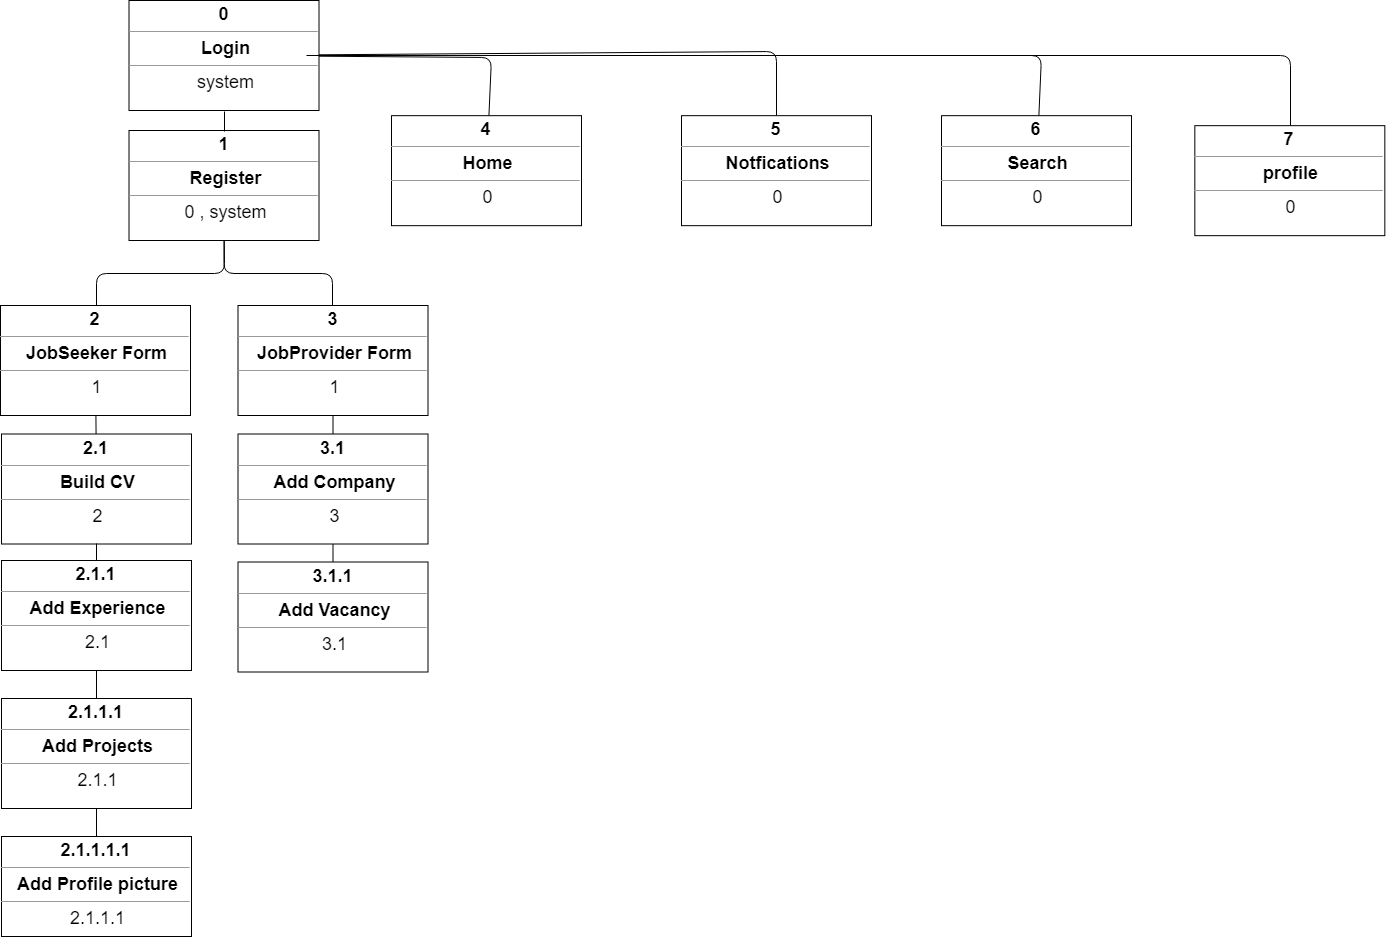

The diagram above was exported from draw.io. Its source (the exported page's mxGraphModel, read from the mxfile embedded in the PNG):
<mxGraphModel dx="3440" dy="1044" grid="0" gridSize="10" guides="1" tooltips="1" connect="1" arrows="1" fold="1" page="0" pageScale="1" pageWidth="1169" pageHeight="827" math="0" shadow="0">
  <root>
    <mxCell id="0" />
    <mxCell id="1" parent="0" />
    <mxCell id="wzoA6J0_t5aUlNpopjIv-5" value="&lt;p style=&quot;margin: 0px ; margin-top: 4px ; text-align: center&quot;&gt;&lt;span style=&quot;font-size: 18px&quot;&gt;&lt;b&gt;0&lt;/b&gt;&lt;/span&gt;&lt;/p&gt;&lt;hr size=&quot;1&quot; style=&quot;text-align: center&quot;&gt;&lt;p style=&quot;text-align: center ; margin: 0px 0px 0px 4px&quot;&gt;&lt;b&gt;&lt;font style=&quot;font-size: 18px&quot;&gt;Login&lt;/font&gt;&lt;/b&gt;&lt;br&gt;&lt;/p&gt;&lt;hr size=&quot;1&quot;&gt;&lt;p style=&quot;text-align: center ; margin: 0px 0px 0px 4px&quot;&gt;&lt;font style=&quot;font-size: 18px&quot;&gt;system&lt;/font&gt;&lt;/p&gt;" style="verticalAlign=top;align=left;overflow=fill;fontSize=12;fontFamily=Helvetica;html=1;" vertex="1" parent="1">
      <mxGeometry x="-309.5" y="25" width="190" height="110" as="geometry" />
    </mxCell>
    <mxCell id="wzoA6J0_t5aUlNpopjIv-6" value="&lt;p style=&quot;margin: 0px ; margin-top: 4px ; text-align: center&quot;&gt;&lt;span style=&quot;font-size: 18px&quot;&gt;&lt;b&gt;1&lt;/b&gt;&lt;/span&gt;&lt;/p&gt;&lt;hr size=&quot;1&quot; style=&quot;text-align: center&quot;&gt;&lt;p style=&quot;text-align: center ; margin: 0px 0px 0px 4px&quot;&gt;&lt;b&gt;&lt;font style=&quot;font-size: 18px&quot;&gt;Register&lt;/font&gt;&lt;/b&gt;&lt;br&gt;&lt;/p&gt;&lt;hr size=&quot;1&quot;&gt;&lt;p style=&quot;text-align: center ; margin: 0px 0px 0px 4px&quot;&gt;&lt;font style=&quot;font-size: 18px&quot;&gt;0 , system&lt;/font&gt;&lt;/p&gt;" style="verticalAlign=top;align=left;overflow=fill;fontSize=12;fontFamily=Helvetica;html=1;" vertex="1" parent="1">
      <mxGeometry x="-309.5" y="155" width="190" height="110" as="geometry" />
    </mxCell>
    <mxCell id="wzoA6J0_t5aUlNpopjIv-7" value="&lt;p style=&quot;margin: 0px ; margin-top: 4px ; text-align: center&quot;&gt;&lt;span style=&quot;font-size: 18px&quot;&gt;&lt;b&gt;2&lt;/b&gt;&lt;/span&gt;&lt;/p&gt;&lt;hr size=&quot;1&quot; style=&quot;text-align: center&quot;&gt;&lt;p style=&quot;text-align: center ; margin: 0px 0px 0px 4px&quot;&gt;&lt;span style=&quot;font-size: 18px&quot;&gt;&lt;b&gt;JobSeeker Form&lt;/b&gt;&lt;/span&gt;&lt;/p&gt;&lt;hr size=&quot;1&quot;&gt;&lt;p style=&quot;text-align: center ; margin: 0px 0px 0px 4px&quot;&gt;&lt;span style=&quot;font-size: 18px&quot;&gt;1&lt;/span&gt;&lt;/p&gt;" style="verticalAlign=top;align=left;overflow=fill;fontSize=12;fontFamily=Helvetica;html=1;" vertex="1" parent="1">
      <mxGeometry x="-438" y="330" width="190" height="110" as="geometry" />
    </mxCell>
    <mxCell id="wzoA6J0_t5aUlNpopjIv-8" value="" style="endArrow=none;html=1;entryX=0.5;entryY=1;entryDx=0;entryDy=0;exitX=0.5;exitY=0;exitDx=0;exitDy=0;" edge="1" parent="1" source="wzoA6J0_t5aUlNpopjIv-6" target="wzoA6J0_t5aUlNpopjIv-5">
      <mxGeometry width="50" height="50" relative="1" as="geometry">
        <mxPoint x="-309.5" y="570" as="sourcePoint" />
        <mxPoint x="-259.5" y="520" as="targetPoint" />
      </mxGeometry>
    </mxCell>
    <mxCell id="wzoA6J0_t5aUlNpopjIv-12" value="&lt;p style=&quot;margin: 0px ; margin-top: 4px ; text-align: center&quot;&gt;&lt;span style=&quot;font-size: 18px&quot;&gt;&lt;b&gt;3&lt;/b&gt;&lt;/span&gt;&lt;/p&gt;&lt;hr size=&quot;1&quot; style=&quot;text-align: center&quot;&gt;&lt;p style=&quot;text-align: center ; margin: 0px 0px 0px 4px&quot;&gt;&lt;span style=&quot;font-size: 18px&quot;&gt;&lt;b&gt;JobProvider Form&lt;/b&gt;&lt;/span&gt;&lt;/p&gt;&lt;hr size=&quot;1&quot;&gt;&lt;p style=&quot;text-align: center ; margin: 0px 0px 0px 4px&quot;&gt;&lt;span style=&quot;font-size: 18px&quot;&gt;1&lt;/span&gt;&lt;/p&gt;" style="verticalAlign=top;align=left;overflow=fill;fontSize=12;fontFamily=Helvetica;html=1;" vertex="1" parent="1">
      <mxGeometry x="-200.5" y="330" width="190" height="110" as="geometry" />
    </mxCell>
    <mxCell id="wzoA6J0_t5aUlNpopjIv-13" value="" style="endArrow=none;html=1;exitX=0.5;exitY=0;exitDx=0;exitDy=0;" edge="1" parent="1" source="wzoA6J0_t5aUlNpopjIv-12" target="wzoA6J0_t5aUlNpopjIv-6">
      <mxGeometry width="50" height="50" relative="1" as="geometry">
        <mxPoint x="16" y="328" as="sourcePoint" />
        <mxPoint x="-214" y="214" as="targetPoint" />
        <Array as="points">
          <mxPoint x="-106" y="298" />
          <mxPoint x="-214.5" y="298" />
        </Array>
      </mxGeometry>
    </mxCell>
    <mxCell id="wzoA6J0_t5aUlNpopjIv-15" value="&lt;p style=&quot;margin: 0px ; margin-top: 4px ; text-align: center&quot;&gt;&lt;span style=&quot;font-size: 18px&quot;&gt;&lt;b&gt;2.1&lt;/b&gt;&lt;/span&gt;&lt;/p&gt;&lt;hr size=&quot;1&quot; style=&quot;text-align: center&quot;&gt;&lt;p style=&quot;text-align: center ; margin: 0px 0px 0px 4px&quot;&gt;&lt;span style=&quot;font-size: 18px&quot;&gt;&lt;b&gt;Build CV&lt;/b&gt;&lt;/span&gt;&lt;/p&gt;&lt;hr size=&quot;1&quot;&gt;&lt;p style=&quot;text-align: center ; margin: 0px 0px 0px 4px&quot;&gt;&lt;span style=&quot;font-size: 18px&quot;&gt;2&lt;/span&gt;&lt;/p&gt;" style="verticalAlign=top;align=left;overflow=fill;fontSize=12;fontFamily=Helvetica;html=1;" vertex="1" parent="1">
      <mxGeometry x="-437" y="458.5" width="190" height="110" as="geometry" />
    </mxCell>
    <mxCell id="wzoA6J0_t5aUlNpopjIv-16" value="&lt;p style=&quot;margin: 0px ; margin-top: 4px ; text-align: center&quot;&gt;&lt;span style=&quot;font-size: 18px&quot;&gt;&lt;b&gt;2.1.1&lt;/b&gt;&lt;/span&gt;&lt;/p&gt;&lt;hr size=&quot;1&quot; style=&quot;text-align: center&quot;&gt;&lt;p style=&quot;text-align: center ; margin: 0px 0px 0px 4px&quot;&gt;&lt;span style=&quot;font-size: 18px&quot;&gt;&lt;b&gt;Add Experience&lt;/b&gt;&lt;/span&gt;&lt;/p&gt;&lt;hr size=&quot;1&quot;&gt;&lt;p style=&quot;text-align: center ; margin: 0px 0px 0px 4px&quot;&gt;&lt;span style=&quot;font-size: 18px&quot;&gt;2.1&lt;/span&gt;&lt;/p&gt;" style="verticalAlign=top;align=left;overflow=fill;fontSize=12;fontFamily=Helvetica;html=1;" vertex="1" parent="1">
      <mxGeometry x="-437" y="585" width="190" height="110" as="geometry" />
    </mxCell>
    <mxCell id="wzoA6J0_t5aUlNpopjIv-17" value="&lt;p style=&quot;margin: 0px ; margin-top: 4px ; text-align: center&quot;&gt;&lt;span style=&quot;font-size: 18px&quot;&gt;&lt;b&gt;2.1.1.1&lt;/b&gt;&lt;/span&gt;&lt;/p&gt;&lt;hr size=&quot;1&quot; style=&quot;text-align: center&quot;&gt;&lt;p style=&quot;text-align: center ; margin: 0px 0px 0px 4px&quot;&gt;&lt;span style=&quot;font-size: 18px&quot;&gt;&lt;b&gt;Add Projects&lt;/b&gt;&lt;/span&gt;&lt;/p&gt;&lt;hr size=&quot;1&quot;&gt;&lt;p style=&quot;text-align: center ; margin: 0px 0px 0px 4px&quot;&gt;&lt;span style=&quot;font-size: 18px&quot;&gt;2.1.1&lt;/span&gt;&lt;/p&gt;" style="verticalAlign=top;align=left;overflow=fill;fontSize=12;fontFamily=Helvetica;html=1;" vertex="1" parent="1">
      <mxGeometry x="-437" y="723" width="190" height="110" as="geometry" />
    </mxCell>
    <mxCell id="wzoA6J0_t5aUlNpopjIv-18" value="&lt;p style=&quot;margin: 0px ; margin-top: 4px ; text-align: center&quot;&gt;&lt;span style=&quot;font-size: 18px&quot;&gt;&lt;b&gt;2.1.1.1.1&lt;/b&gt;&lt;/span&gt;&lt;/p&gt;&lt;hr size=&quot;1&quot; style=&quot;text-align: center&quot;&gt;&lt;p style=&quot;text-align: center ; margin: 0px 0px 0px 4px&quot;&gt;&lt;span style=&quot;font-size: 18px&quot;&gt;&lt;b&gt;Add Profile picture&lt;/b&gt;&lt;/span&gt;&lt;/p&gt;&lt;hr size=&quot;1&quot;&gt;&lt;p style=&quot;text-align: center ; margin: 0px 0px 0px 4px&quot;&gt;&lt;span style=&quot;font-size: 18px&quot;&gt;2.1.1.1&lt;/span&gt;&lt;/p&gt;" style="verticalAlign=top;align=left;overflow=fill;fontSize=12;fontFamily=Helvetica;html=1;" vertex="1" parent="1">
      <mxGeometry x="-437" y="861" width="190" height="100" as="geometry" />
    </mxCell>
    <mxCell id="wzoA6J0_t5aUlNpopjIv-19" value="&lt;p style=&quot;margin: 0px ; margin-top: 4px ; text-align: center&quot;&gt;&lt;span style=&quot;font-size: 18px&quot;&gt;&lt;b&gt;3.1&lt;/b&gt;&lt;/span&gt;&lt;/p&gt;&lt;hr size=&quot;1&quot; style=&quot;text-align: center&quot;&gt;&lt;p style=&quot;text-align: center ; margin: 0px 0px 0px 4px&quot;&gt;&lt;span style=&quot;font-size: 18px&quot;&gt;&lt;b&gt;Add Company&lt;/b&gt;&lt;/span&gt;&lt;/p&gt;&lt;hr size=&quot;1&quot;&gt;&lt;p style=&quot;text-align: center ; margin: 0px 0px 0px 4px&quot;&gt;&lt;span style=&quot;font-size: 18px&quot;&gt;3&lt;/span&gt;&lt;/p&gt;" style="verticalAlign=top;align=left;overflow=fill;fontSize=12;fontFamily=Helvetica;html=1;" vertex="1" parent="1">
      <mxGeometry x="-200.5" y="458.5" width="190" height="110" as="geometry" />
    </mxCell>
    <mxCell id="wzoA6J0_t5aUlNpopjIv-20" value="&lt;p style=&quot;margin: 0px ; margin-top: 4px ; text-align: center&quot;&gt;&lt;span style=&quot;font-size: 18px&quot;&gt;&lt;b&gt;3.1.1&lt;/b&gt;&lt;/span&gt;&lt;/p&gt;&lt;hr size=&quot;1&quot; style=&quot;text-align: center&quot;&gt;&lt;p style=&quot;text-align: center ; margin: 0px 0px 0px 4px&quot;&gt;&lt;span style=&quot;font-size: 18px&quot;&gt;&lt;b&gt;Add Vacancy&lt;/b&gt;&lt;/span&gt;&lt;/p&gt;&lt;hr size=&quot;1&quot;&gt;&lt;p style=&quot;text-align: center ; margin: 0px 0px 0px 4px&quot;&gt;&lt;span style=&quot;font-size: 18px&quot;&gt;3.1&lt;/span&gt;&lt;/p&gt;" style="verticalAlign=top;align=left;overflow=fill;fontSize=12;fontFamily=Helvetica;html=1;" vertex="1" parent="1">
      <mxGeometry x="-200.5" y="586.5" width="190" height="110" as="geometry" />
    </mxCell>
    <mxCell id="wzoA6J0_t5aUlNpopjIv-24" value="" style="endArrow=none;html=1;entryX=0.5;entryY=1;entryDx=0;entryDy=0;" edge="1" parent="1" source="wzoA6J0_t5aUlNpopjIv-16" target="wzoA6J0_t5aUlNpopjIv-15">
      <mxGeometry width="50" height="50" relative="1" as="geometry">
        <mxPoint x="-447" y="1072" as="sourcePoint" />
        <mxPoint x="-397" y="1022" as="targetPoint" />
      </mxGeometry>
    </mxCell>
    <mxCell id="wzoA6J0_t5aUlNpopjIv-25" value="" style="endArrow=none;html=1;" edge="1" parent="1" source="wzoA6J0_t5aUlNpopjIv-17" target="wzoA6J0_t5aUlNpopjIv-16">
      <mxGeometry width="50" height="50" relative="1" as="geometry">
        <mxPoint x="-447" y="1072" as="sourcePoint" />
        <mxPoint x="-397" y="1022" as="targetPoint" />
      </mxGeometry>
    </mxCell>
    <mxCell id="wzoA6J0_t5aUlNpopjIv-26" value="" style="endArrow=none;html=1;" edge="1" parent="1" source="wzoA6J0_t5aUlNpopjIv-18" target="wzoA6J0_t5aUlNpopjIv-17">
      <mxGeometry width="50" height="50" relative="1" as="geometry">
        <mxPoint x="-447" y="1072" as="sourcePoint" />
        <mxPoint x="-397" y="1022" as="targetPoint" />
      </mxGeometry>
    </mxCell>
    <mxCell id="wzoA6J0_t5aUlNpopjIv-28" value="" style="endArrow=none;html=1;" edge="1" parent="1" source="wzoA6J0_t5aUlNpopjIv-20" target="wzoA6J0_t5aUlNpopjIv-19">
      <mxGeometry width="50" height="50" relative="1" as="geometry">
        <mxPoint x="-973" y="1078.5" as="sourcePoint" />
        <mxPoint x="-923" y="1028.5" as="targetPoint" />
      </mxGeometry>
    </mxCell>
    <mxCell id="wzoA6J0_t5aUlNpopjIv-29" value="&lt;p style=&quot;margin: 0px ; margin-top: 4px ; text-align: center&quot;&gt;&lt;span style=&quot;font-size: 18px&quot;&gt;&lt;b&gt;4&lt;/b&gt;&lt;/span&gt;&lt;/p&gt;&lt;hr size=&quot;1&quot; style=&quot;text-align: center&quot;&gt;&lt;p style=&quot;text-align: center ; margin: 0px 0px 0px 4px&quot;&gt;&lt;span style=&quot;font-size: 18px&quot;&gt;&lt;b&gt;Home&lt;/b&gt;&lt;/span&gt;&lt;/p&gt;&lt;hr size=&quot;1&quot;&gt;&lt;p style=&quot;text-align: center ; margin: 0px 0px 0px 4px&quot;&gt;&lt;span style=&quot;font-size: 18px&quot;&gt;0&lt;/span&gt;&lt;/p&gt;" style="verticalAlign=top;align=left;overflow=fill;fontSize=12;fontFamily=Helvetica;html=1;" vertex="1" parent="1">
      <mxGeometry x="-47" y="140.16666666666674" width="190" height="110" as="geometry" />
    </mxCell>
    <mxCell id="wzoA6J0_t5aUlNpopjIv-30" value="" style="endArrow=none;html=1;" edge="1" parent="1" source="wzoA6J0_t5aUlNpopjIv-29" target="wzoA6J0_t5aUlNpopjIv-5">
      <mxGeometry width="50" height="50" relative="1" as="geometry">
        <mxPoint x="93" y="470" as="sourcePoint" />
        <mxPoint x="-124" y="82" as="targetPoint" />
        <Array as="points">
          <mxPoint x="53" y="82" />
        </Array>
      </mxGeometry>
    </mxCell>
    <mxCell id="wzoA6J0_t5aUlNpopjIv-31" value="&lt;p style=&quot;margin: 0px ; margin-top: 4px ; text-align: center&quot;&gt;&lt;span style=&quot;font-size: 18px&quot;&gt;&lt;b&gt;5&lt;/b&gt;&lt;/span&gt;&lt;/p&gt;&lt;hr size=&quot;1&quot; style=&quot;text-align: center&quot;&gt;&lt;p style=&quot;text-align: center ; margin: 0px 0px 0px 4px&quot;&gt;&lt;span style=&quot;font-size: 18px&quot;&gt;&lt;b&gt;Notfications&lt;/b&gt;&lt;/span&gt;&lt;/p&gt;&lt;hr size=&quot;1&quot;&gt;&lt;p style=&quot;text-align: center ; margin: 0px 0px 0px 4px&quot;&gt;&lt;span style=&quot;font-size: 18px&quot;&gt;0&lt;/span&gt;&lt;/p&gt;" style="verticalAlign=top;align=left;overflow=fill;fontSize=12;fontFamily=Helvetica;html=1;" vertex="1" parent="1">
      <mxGeometry x="243" y="140.16666666666674" width="190" height="110" as="geometry" />
    </mxCell>
    <mxCell id="wzoA6J0_t5aUlNpopjIv-32" value="&lt;p style=&quot;margin: 0px ; margin-top: 4px ; text-align: center&quot;&gt;&lt;span style=&quot;font-size: 18px&quot;&gt;&lt;b&gt;6&lt;/b&gt;&lt;/span&gt;&lt;/p&gt;&lt;hr size=&quot;1&quot; style=&quot;text-align: center&quot;&gt;&lt;p style=&quot;text-align: center ; margin: 0px 0px 0px 4px&quot;&gt;&lt;span style=&quot;font-size: 18px&quot;&gt;&lt;b&gt;Search&lt;/b&gt;&lt;/span&gt;&lt;/p&gt;&lt;hr size=&quot;1&quot;&gt;&lt;p style=&quot;text-align: center ; margin: 0px 0px 0px 4px&quot;&gt;&lt;span style=&quot;font-size: 18px&quot;&gt;0&lt;/span&gt;&lt;/p&gt;" style="verticalAlign=top;align=left;overflow=fill;fontSize=12;fontFamily=Helvetica;html=1;" vertex="1" parent="1">
      <mxGeometry x="503" y="140.16666666666674" width="190" height="110" as="geometry" />
    </mxCell>
    <mxCell id="wzoA6J0_t5aUlNpopjIv-33" value="&lt;p style=&quot;margin: 0px ; margin-top: 4px ; text-align: center&quot;&gt;&lt;span style=&quot;font-size: 18px&quot;&gt;&lt;b&gt;7&lt;/b&gt;&lt;/span&gt;&lt;/p&gt;&lt;hr size=&quot;1&quot; style=&quot;text-align: center&quot;&gt;&lt;p style=&quot;text-align: center ; margin: 0px 0px 0px 4px&quot;&gt;&lt;span style=&quot;font-size: 18px&quot;&gt;&lt;b&gt;profile&lt;/b&gt;&lt;/span&gt;&lt;/p&gt;&lt;hr size=&quot;1&quot;&gt;&lt;p style=&quot;text-align: center ; margin: 0px 0px 0px 4px&quot;&gt;&lt;span style=&quot;font-size: 18px&quot;&gt;0&lt;/span&gt;&lt;/p&gt;" style="verticalAlign=top;align=left;overflow=fill;fontSize=12;fontFamily=Helvetica;html=1;" vertex="1" parent="1">
      <mxGeometry x="756.3333333333333" y="150.16666666666674" width="190" height="110" as="geometry" />
    </mxCell>
    <mxCell id="wzoA6J0_t5aUlNpopjIv-34" value="" style="endArrow=none;html=1;exitX=0.5;exitY=0;exitDx=0;exitDy=0;" edge="1" parent="1" source="wzoA6J0_t5aUlNpopjIv-31" target="wzoA6J0_t5aUlNpopjIv-5">
      <mxGeometry width="50" height="50" relative="1" as="geometry">
        <mxPoint x="59.48514851485152" y="150.16666666666674" as="sourcePoint" />
        <mxPoint x="-436.5" y="10.109258194364656" as="targetPoint" />
        <Array as="points">
          <mxPoint x="338" y="76" />
        </Array>
      </mxGeometry>
    </mxCell>
    <mxCell id="wzoA6J0_t5aUlNpopjIv-35" value="" style="endArrow=none;html=1;" edge="1" parent="1" source="wzoA6J0_t5aUlNpopjIv-32">
      <mxGeometry width="50" height="50" relative="1" as="geometry">
        <mxPoint x="348" y="150" as="sourcePoint" />
        <mxPoint x="-132" y="80" as="targetPoint" />
        <Array as="points">
          <mxPoint x="603" y="80" />
        </Array>
      </mxGeometry>
    </mxCell>
    <mxCell id="wzoA6J0_t5aUlNpopjIv-36" value="" style="endArrow=none;html=1;exitX=0.5;exitY=0;exitDx=0;exitDy=0;entryX=1;entryY=0.5;entryDx=0;entryDy=0;" edge="1" parent="1" source="wzoA6J0_t5aUlNpopjIv-33" target="wzoA6J0_t5aUlNpopjIv-5">
      <mxGeometry width="50" height="50" relative="1" as="geometry">
        <mxPoint x="609.4851485148515" y="150.16666666666674" as="sourcePoint" />
        <mxPoint x="-437" y="10" as="targetPoint" />
        <Array as="points">
          <mxPoint x="852" y="80" />
        </Array>
      </mxGeometry>
    </mxCell>
    <mxCell id="V36Ke6ExrOW89XrzFUfj-3" value="" style="endArrow=none;html=1;exitX=0.5;exitY=0;exitDx=0;exitDy=0;" edge="1" parent="1" source="wzoA6J0_t5aUlNpopjIv-7" target="wzoA6J0_t5aUlNpopjIv-6">
      <mxGeometry width="50" height="50" relative="1" as="geometry">
        <mxPoint x="-110" y="330" as="sourcePoint" />
        <mxPoint x="-204.5" y="275" as="targetPoint" />
        <Array as="points">
          <mxPoint x="-342" y="298" />
          <mxPoint x="-214" y="298" />
        </Array>
      </mxGeometry>
    </mxCell>
    <mxCell id="V36Ke6ExrOW89XrzFUfj-4" value="" style="endArrow=none;html=1;" edge="1" parent="1" source="wzoA6J0_t5aUlNpopjIv-15" target="wzoA6J0_t5aUlNpopjIv-7">
      <mxGeometry width="50" height="50" relative="1" as="geometry">
        <mxPoint x="-342.54761904761926" y="705" as="sourcePoint" />
        <mxPoint x="-346" y="676" as="targetPoint" />
      </mxGeometry>
    </mxCell>
    <mxCell id="V36Ke6ExrOW89XrzFUfj-5" value="" style="endArrow=none;html=1;" edge="1" parent="1" source="wzoA6J0_t5aUlNpopjIv-19" target="wzoA6J0_t5aUlNpopjIv-12">
      <mxGeometry width="50" height="50" relative="1" as="geometry">
        <mxPoint x="-93.5" y="613.5" as="sourcePoint" />
        <mxPoint x="-97" y="578.5" as="targetPoint" />
      </mxGeometry>
    </mxCell>
  </root>
</mxGraphModel>